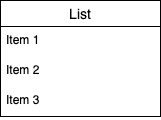

The diagram above was exported from draw.io. Its source (the exported page's mxGraphModel, read from the mxfile embedded in the PNG):
<mxGraphModel dx="540" dy="414" grid="1" gridSize="10" guides="1" tooltips="1" connect="1" arrows="1" fold="1" page="1" pageScale="1" pageWidth="827" pageHeight="1169" background="none" math="0" shadow="0">
  <root>
    <mxCell id="0" />
    <mxCell id="1" parent="0" />
    <mxCell id="pNSmZv1NB4tg5NiG-O3k-5" value="List" style="swimlane;fontStyle=0;childLayout=stackLayout;horizontal=1;startSize=26;horizontalStack=0;resizeParent=1;resizeParentMax=0;resizeLast=0;collapsible=1;marginBottom=0;align=center;fontSize=14;" vertex="1" parent="1">
      <mxGeometry x="240" y="340" width="160" height="116" as="geometry" />
    </mxCell>
    <mxCell id="pNSmZv1NB4tg5NiG-O3k-6" value="Item 1" style="text;strokeColor=none;fillColor=none;spacingLeft=4;spacingRight=4;overflow=hidden;rotatable=0;points=[[0,0.5],[1,0.5]];portConstraint=eastwest;fontSize=12;whiteSpace=wrap;html=1;" vertex="1" parent="pNSmZv1NB4tg5NiG-O3k-5">
      <mxGeometry y="26" width="160" height="30" as="geometry" />
    </mxCell>
    <mxCell id="pNSmZv1NB4tg5NiG-O3k-7" value="Item 2" style="text;strokeColor=none;fillColor=none;spacingLeft=4;spacingRight=4;overflow=hidden;rotatable=0;points=[[0,0.5],[1,0.5]];portConstraint=eastwest;fontSize=12;whiteSpace=wrap;html=1;" vertex="1" parent="pNSmZv1NB4tg5NiG-O3k-5">
      <mxGeometry y="56" width="160" height="30" as="geometry" />
    </mxCell>
    <mxCell id="pNSmZv1NB4tg5NiG-O3k-8" value="Item 3" style="text;strokeColor=none;fillColor=none;spacingLeft=4;spacingRight=4;overflow=hidden;rotatable=0;points=[[0,0.5],[1,0.5]];portConstraint=eastwest;fontSize=12;whiteSpace=wrap;html=1;" vertex="1" parent="pNSmZv1NB4tg5NiG-O3k-5">
      <mxGeometry y="86" width="160" height="30" as="geometry" />
    </mxCell>
  </root>
</mxGraphModel>